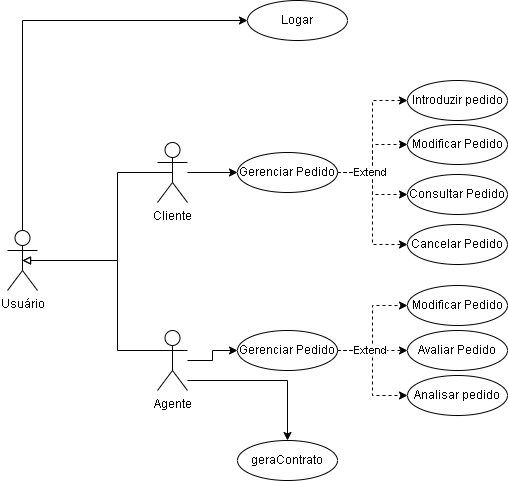

The diagram above was exported from draw.io. Its source (the exported page's mxGraphModel, read from the mxfile embedded in the PNG):
<mxGraphModel dx="1350" dy="1774" grid="1" gridSize="10" guides="1" tooltips="1" connect="1" arrows="1" fold="1" page="1" pageScale="1" pageWidth="827" pageHeight="1169" math="0" shadow="0">
  <root>
    <mxCell id="0" />
    <mxCell id="1" parent="0" />
    <mxCell id="2" style="edgeStyle=orthogonalEdgeStyle;rounded=0;orthogonalLoop=1;jettySize=auto;html=1;exitX=0.5;exitY=0.5;exitDx=0;exitDy=0;exitPerimeter=0;entryX=0.5;entryY=0.5;entryDx=0;entryDy=0;entryPerimeter=0;endArrow=block;endFill=0;" edge="1" source="4" target="9" parent="1">
      <mxGeometry relative="1" as="geometry">
        <Array as="points">
          <mxPoint x="2460" y="172" />
          <mxPoint x="2460" y="260" />
        </Array>
      </mxGeometry>
    </mxCell>
    <mxCell id="3" style="edgeStyle=orthogonalEdgeStyle;rounded=0;orthogonalLoop=1;jettySize=auto;html=1;entryX=0;entryY=0.5;entryDx=0;entryDy=0;endArrow=classic;endFill=1;" edge="1" source="4" target="22" parent="1">
      <mxGeometry relative="1" as="geometry" />
    </mxCell>
    <mxCell id="4" value="Cliente" style="shape=umlActor;verticalLabelPosition=bottom;verticalAlign=top;html=1;outlineConnect=0;" vertex="1" parent="1">
      <mxGeometry x="2500" y="142" width="30" height="60" as="geometry" />
    </mxCell>
    <mxCell id="5" style="edgeStyle=orthogonalEdgeStyle;rounded=0;orthogonalLoop=1;jettySize=auto;html=1;exitX=0.5;exitY=0.5;exitDx=0;exitDy=0;exitPerimeter=0;entryX=0.5;entryY=0.5;entryDx=0;entryDy=0;entryPerimeter=0;endArrow=block;endFill=0;" edge="1" source="7" target="9" parent="1">
      <mxGeometry relative="1" as="geometry">
        <Array as="points">
          <mxPoint x="2515" y="350" />
          <mxPoint x="2460" y="350" />
          <mxPoint x="2460" y="260" />
        </Array>
      </mxGeometry>
    </mxCell>
    <mxCell id="6" style="edgeStyle=orthogonalEdgeStyle;rounded=0;orthogonalLoop=1;jettySize=auto;html=1;entryX=0;entryY=0.5;entryDx=0;entryDy=0;endArrow=classic;endFill=1;" edge="1" source="7" target="28" parent="1">
      <mxGeometry relative="1" as="geometry" />
    </mxCell>
    <mxCell id="7" value="Agente" style="shape=umlActor;verticalLabelPosition=bottom;verticalAlign=top;html=1;outlineConnect=0;" vertex="1" parent="1">
      <mxGeometry x="2500" y="330" width="30" height="60" as="geometry" />
    </mxCell>
    <mxCell id="8" style="edgeStyle=orthogonalEdgeStyle;rounded=0;orthogonalLoop=1;jettySize=auto;html=1;entryX=0;entryY=0.5;entryDx=0;entryDy=0;" edge="1" source="9" target="30" parent="1">
      <mxGeometry relative="1" as="geometry">
        <mxPoint x="2590" y="-30" as="targetPoint" />
        <Array as="points">
          <mxPoint x="2365" y="20" />
        </Array>
      </mxGeometry>
    </mxCell>
    <mxCell id="9" value="Usuário" style="shape=umlActor;verticalLabelPosition=bottom;verticalAlign=top;html=1;outlineConnect=0;" vertex="1" parent="1">
      <mxGeometry x="2350" y="230" width="30" height="60" as="geometry" />
    </mxCell>
    <mxCell id="10" value="Introduzir pedido" style="ellipse;whiteSpace=wrap;html=1;" vertex="1" parent="1">
      <mxGeometry x="2750" y="80" width="100" height="40" as="geometry" />
    </mxCell>
    <mxCell id="11" value="Modificar Pedido" style="ellipse;whiteSpace=wrap;html=1;" vertex="1" parent="1">
      <mxGeometry x="2750" y="124" width="100" height="40" as="geometry" />
    </mxCell>
    <mxCell id="12" value="Consultar Pedido" style="ellipse;whiteSpace=wrap;html=1;" vertex="1" parent="1">
      <mxGeometry x="2750" y="174" width="100" height="40" as="geometry" />
    </mxCell>
    <mxCell id="13" value="Cancelar Pedido" style="ellipse;whiteSpace=wrap;html=1;" vertex="1" parent="1">
      <mxGeometry x="2750" y="224" width="100" height="40" as="geometry" />
    </mxCell>
    <mxCell id="14" value="Modificar Pedido" style="ellipse;whiteSpace=wrap;html=1;" vertex="1" parent="1">
      <mxGeometry x="2750" y="285" width="100" height="40" as="geometry" />
    </mxCell>
    <mxCell id="15" value="Avaliar Pedido" style="ellipse;whiteSpace=wrap;html=1;" vertex="1" parent="1">
      <mxGeometry x="2750" y="330" width="100" height="40" as="geometry" />
    </mxCell>
    <mxCell id="16" value="Analisar pedido" style="ellipse;whiteSpace=wrap;html=1;" vertex="1" parent="1">
      <mxGeometry x="2750" y="375" width="100" height="40" as="geometry" />
    </mxCell>
    <mxCell id="17" style="edgeStyle=orthogonalEdgeStyle;rounded=0;orthogonalLoop=1;jettySize=auto;html=1;entryX=0;entryY=0.5;entryDx=0;entryDy=0;endArrow=classic;endFill=1;dashed=1;" edge="1" source="22" target="10" parent="1">
      <mxGeometry relative="1" as="geometry" />
    </mxCell>
    <mxCell id="18" style="edgeStyle=orthogonalEdgeStyle;rounded=0;orthogonalLoop=1;jettySize=auto;html=1;entryX=0;entryY=0.5;entryDx=0;entryDy=0;endArrow=classic;endFill=1;dashed=1;" edge="1" source="22" target="11" parent="1">
      <mxGeometry relative="1" as="geometry" />
    </mxCell>
    <mxCell id="19" style="edgeStyle=orthogonalEdgeStyle;rounded=0;orthogonalLoop=1;jettySize=auto;html=1;entryX=0;entryY=0.5;entryDx=0;entryDy=0;endArrow=classic;endFill=1;dashed=1;" edge="1" source="22" target="12" parent="1">
      <mxGeometry relative="1" as="geometry" />
    </mxCell>
    <mxCell id="20" style="edgeStyle=orthogonalEdgeStyle;rounded=0;orthogonalLoop=1;jettySize=auto;html=1;entryX=0;entryY=0.5;entryDx=0;entryDy=0;endArrow=classic;endFill=1;dashed=1;" edge="1" source="22" target="13" parent="1">
      <mxGeometry relative="1" as="geometry" />
    </mxCell>
    <mxCell id="21" value="Extend" style="edgeLabel;html=1;align=center;verticalAlign=middle;resizable=0;points=[];" connectable="0" vertex="1" parent="20">
      <mxGeometry x="-0.5395" y="1" relative="1" as="geometry">
        <mxPoint as="offset" />
      </mxGeometry>
    </mxCell>
    <mxCell id="22" value="Gerenciar Pedido" style="ellipse;whiteSpace=wrap;html=1;" vertex="1" parent="1">
      <mxGeometry x="2580" y="152" width="100" height="40" as="geometry" />
    </mxCell>
    <mxCell id="23" style="edgeStyle=orthogonalEdgeStyle;rounded=0;orthogonalLoop=1;jettySize=auto;html=1;entryX=0;entryY=0.5;entryDx=0;entryDy=0;endArrow=classic;endFill=1;dashed=1;" edge="1" source="28" target="14" parent="1">
      <mxGeometry relative="1" as="geometry" />
    </mxCell>
    <mxCell id="24" style="edgeStyle=orthogonalEdgeStyle;rounded=0;orthogonalLoop=1;jettySize=auto;html=1;entryX=0;entryY=0.5;entryDx=0;entryDy=0;endArrow=classic;endFill=1;dashed=1;" edge="1" source="28" target="15" parent="1">
      <mxGeometry relative="1" as="geometry" />
    </mxCell>
    <mxCell id="25" style="edgeStyle=orthogonalEdgeStyle;rounded=0;orthogonalLoop=1;jettySize=auto;html=1;entryX=0;entryY=0.5;entryDx=0;entryDy=0;endArrow=classic;endFill=1;dashed=1;" edge="1" source="28" target="16" parent="1">
      <mxGeometry relative="1" as="geometry" />
    </mxCell>
    <mxCell id="26" value="Extend" style="edgeLabel;html=1;align=center;verticalAlign=middle;resizable=0;points=[];" connectable="0" vertex="1" parent="25">
      <mxGeometry x="-0.4286" y="1" relative="1" as="geometry">
        <mxPoint as="offset" />
      </mxGeometry>
    </mxCell>
    <mxCell id="27" style="edgeStyle=orthogonalEdgeStyle;rounded=0;orthogonalLoop=1;jettySize=auto;html=1;entryX=0.5;entryY=0;entryDx=0;entryDy=0;endArrow=classic;endFill=1;" edge="1" target="29" parent="1">
      <mxGeometry relative="1" as="geometry">
        <mxPoint x="2530" y="380" as="sourcePoint" />
        <Array as="points">
          <mxPoint x="2630" y="380" />
        </Array>
      </mxGeometry>
    </mxCell>
    <mxCell id="28" value="Gerenciar Pedido" style="ellipse;whiteSpace=wrap;html=1;" vertex="1" parent="1">
      <mxGeometry x="2580" y="330" width="100" height="40" as="geometry" />
    </mxCell>
    <mxCell id="29" value="geraContrato" style="ellipse;whiteSpace=wrap;html=1;" vertex="1" parent="1">
      <mxGeometry x="2580" y="440" width="100" height="40" as="geometry" />
    </mxCell>
    <mxCell id="30" value="Logar" style="ellipse;whiteSpace=wrap;html=1;" vertex="1" parent="1">
      <mxGeometry x="2590" width="100" height="40" as="geometry" />
    </mxCell>
  </root>
</mxGraphModel>